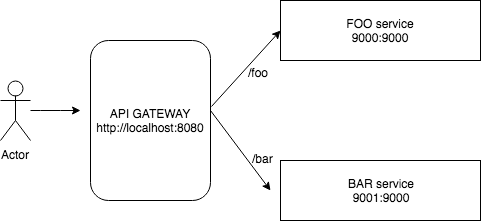

The diagram above was exported from draw.io. Its source (the exported page's mxGraphModel, read from the mxfile embedded in the PNG):
<mxGraphModel dx="1158" dy="692" grid="1" gridSize="10" guides="1" tooltips="1" connect="1" arrows="1" fold="1" page="1" pageScale="1" pageWidth="850" pageHeight="1100" math="0" shadow="0">
  <root>
    <mxCell id="0" />
    <mxCell id="1" parent="0" />
    <mxCell id="eOeNoLq8X7ZezlakNbQ5-1" value="Actor" style="shape=umlActor;verticalLabelPosition=bottom;labelBackgroundColor=#ffffff;verticalAlign=top;html=1;outlineConnect=0;" vertex="1" parent="1">
      <mxGeometry x="70" y="110" width="30" height="60" as="geometry" />
    </mxCell>
    <mxCell id="eOeNoLq8X7ZezlakNbQ5-2" value="API GATEWAY&lt;br&gt;http://localhost:8080&lt;br&gt;" style="rounded=1;whiteSpace=wrap;html=1;" vertex="1" parent="1">
      <mxGeometry x="160" y="70" width="120" height="160" as="geometry" />
    </mxCell>
    <mxCell id="eOeNoLq8X7ZezlakNbQ5-3" value="FOO service&lt;br&gt;9000:9000&lt;br&gt;" style="rounded=0;whiteSpace=wrap;html=1;" vertex="1" parent="1">
      <mxGeometry x="350" y="30" width="200" height="60" as="geometry" />
    </mxCell>
    <mxCell id="eOeNoLq8X7ZezlakNbQ5-4" value="BAR service&lt;br&gt;9001:9000&lt;br&gt;" style="rounded=0;whiteSpace=wrap;html=1;" vertex="1" parent="1">
      <mxGeometry x="350" y="190" width="200" height="60" as="geometry" />
    </mxCell>
    <mxCell id="eOeNoLq8X7ZezlakNbQ5-7" value="/foo&lt;br&gt;" style="text;html=1;resizable=0;points=[];autosize=1;align=left;verticalAlign=top;spacingTop=-4;" vertex="1" parent="1">
      <mxGeometry x="316" y="93" width="40" height="20" as="geometry" />
    </mxCell>
    <mxCell id="eOeNoLq8X7ZezlakNbQ5-10" value="/bar&lt;br&gt;" style="text;html=1;resizable=0;points=[];autosize=1;align=left;verticalAlign=top;spacingTop=-4;" vertex="1" parent="1">
      <mxGeometry x="320" y="179" width="40" height="20" as="geometry" />
    </mxCell>
    <mxCell id="eOeNoLq8X7ZezlakNbQ5-13" value="" style="endArrow=classic;html=1;fillColor=none;" edge="1" parent="1">
      <mxGeometry width="50" height="50" relative="1" as="geometry">
        <mxPoint x="100" y="140" as="sourcePoint" />
        <mxPoint x="150" y="140" as="targetPoint" />
        <Array as="points">
          <mxPoint x="120" y="140" />
        </Array>
      </mxGeometry>
    </mxCell>
    <mxCell id="eOeNoLq8X7ZezlakNbQ5-14" value="" style="endArrow=classic;html=1;fillColor=none;exitX=1.008;exitY=0.413;exitDx=0;exitDy=0;exitPerimeter=0;entryX=0;entryY=0.5;entryDx=0;entryDy=0;" edge="1" parent="1" source="eOeNoLq8X7ZezlakNbQ5-2" target="eOeNoLq8X7ZezlakNbQ5-3">
      <mxGeometry width="50" height="50" relative="1" as="geometry">
        <mxPoint x="290" y="110" as="sourcePoint" />
        <mxPoint x="340" y="60" as="targetPoint" />
      </mxGeometry>
    </mxCell>
    <mxCell id="eOeNoLq8X7ZezlakNbQ5-16" value="" style="endArrow=classic;html=1;fillColor=none;" edge="1" parent="1">
      <mxGeometry width="50" height="50" relative="1" as="geometry">
        <mxPoint x="280" y="140" as="sourcePoint" />
        <mxPoint x="340" y="220" as="targetPoint" />
      </mxGeometry>
    </mxCell>
  </root>
</mxGraphModel>